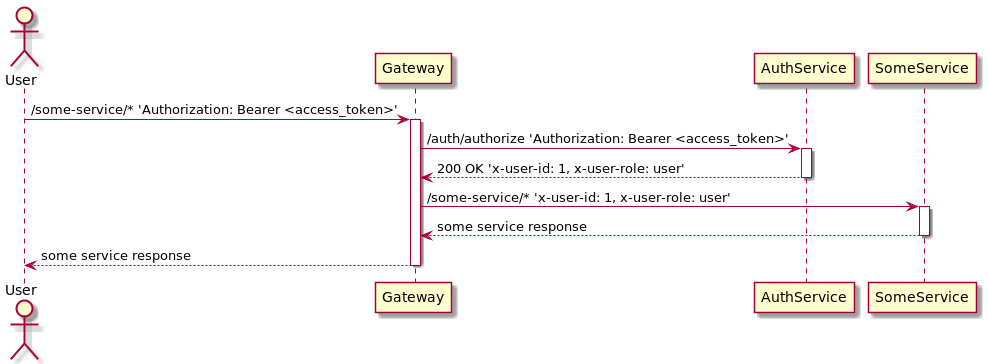

The diagram above was rendered by PlantUML. Its source (embedded in the PNG):
@startuml
actor User
participant Gateway
participant AuthService
participant SomeService

User -> Gateway ++: /some-service/* 'Authorization: Bearer <access_token>'
Gateway -> AuthService ++: /auth/authorize 'Authorization: Bearer <access_token>'
return 200 OK 'x-user-id: 1, x-user-role: user'
Gateway ->SomeService ++: /some-service/* 'x-user-id: 1, x-user-role: user'
return some service response
return some service response
@enduml